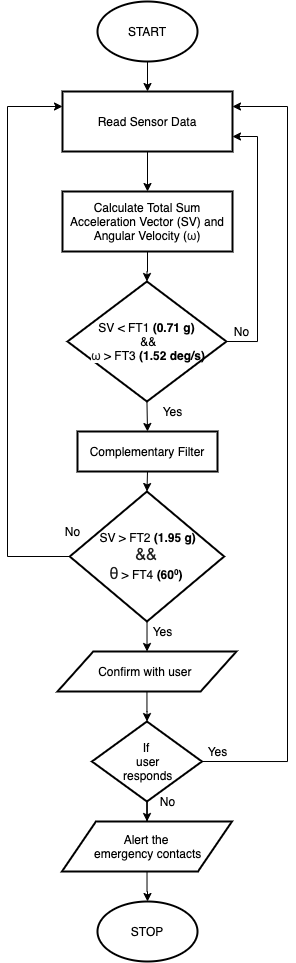

The diagram above was exported from draw.io. Its source (the exported page's mxGraphModel, read from the mxfile embedded in the PNG):
<mxGraphModel dx="818" dy="493" grid="1" gridSize="10" guides="1" tooltips="1" connect="1" arrows="1" fold="1" page="1" pageScale="1" pageWidth="850" pageHeight="1100" math="0" shadow="0">
  <root>
    <mxCell id="0" />
    <mxCell id="1" parent="0" />
    <mxCell id="8aDX_VNU1GN_QRhN5Iew-9" value="" style="edgeStyle=orthogonalEdgeStyle;rounded=0;orthogonalLoop=1;jettySize=auto;html=1;" parent="1" source="8aDX_VNU1GN_QRhN5Iew-2" target="8aDX_VNU1GN_QRhN5Iew-4" edge="1">
      <mxGeometry relative="1" as="geometry" />
    </mxCell>
    <mxCell id="8aDX_VNU1GN_QRhN5Iew-2" value="START" style="strokeWidth=2;html=1;shape=mxgraph.flowchart.start_1;whiteSpace=wrap;" parent="1" vertex="1">
      <mxGeometry x="350" y="50" width="100" height="60" as="geometry" />
    </mxCell>
    <mxCell id="8aDX_VNU1GN_QRhN5Iew-10" value="" style="edgeStyle=orthogonalEdgeStyle;rounded=0;orthogonalLoop=1;jettySize=auto;html=1;" parent="1" source="8aDX_VNU1GN_QRhN5Iew-4" target="8aDX_VNU1GN_QRhN5Iew-6" edge="1">
      <mxGeometry relative="1" as="geometry" />
    </mxCell>
    <mxCell id="8aDX_VNU1GN_QRhN5Iew-4" value="Read Sensor Data" style="rounded=0;whiteSpace=wrap;html=1;strokeWidth=2;" parent="1" vertex="1">
      <mxGeometry x="315" y="140" width="170" height="60" as="geometry" />
    </mxCell>
    <mxCell id="8aDX_VNU1GN_QRhN5Iew-15" value="" style="edgeStyle=orthogonalEdgeStyle;rounded=0;orthogonalLoop=1;jettySize=auto;html=1;entryX=0.5;entryY=0;entryDx=0;entryDy=0;" parent="1" source="8aDX_VNU1GN_QRhN5Iew-6" target="8aDX_VNU1GN_QRhN5Iew-11" edge="1">
      <mxGeometry relative="1" as="geometry">
        <mxPoint x="401" y="330" as="targetPoint" />
      </mxGeometry>
    </mxCell>
    <mxCell id="8aDX_VNU1GN_QRhN5Iew-6" value="Calculate Total Sum Acceleration Vector (SV) and Angular Velocity (&lt;span style=&quot;color: rgb(34 , 34 , 34) ; font-family: &amp;#34;arial&amp;#34; , sans-serif ; text-align: left ; background-color: rgb(255 , 255 , 255)&quot;&gt;ω&lt;/span&gt;)" style="rounded=0;whiteSpace=wrap;html=1;strokeWidth=2;" parent="1" vertex="1">
      <mxGeometry x="315" y="240" width="170" height="60" as="geometry" />
    </mxCell>
    <mxCell id="8aDX_VNU1GN_QRhN5Iew-23" value="" style="edgeStyle=orthogonalEdgeStyle;rounded=0;orthogonalLoop=1;jettySize=auto;html=1;entryX=1;entryY=0.75;entryDx=0;entryDy=0;exitX=1;exitY=0.5;exitDx=0;exitDy=0;" parent="1" source="8aDX_VNU1GN_QRhN5Iew-11" target="8aDX_VNU1GN_QRhN5Iew-4" edge="1">
      <mxGeometry relative="1" as="geometry">
        <mxPoint x="520" y="380" as="targetPoint" />
        <Array as="points">
          <mxPoint x="510" y="390" />
          <mxPoint x="510" y="185" />
        </Array>
      </mxGeometry>
    </mxCell>
    <mxCell id="8aDX_VNU1GN_QRhN5Iew-11" value="&lt;font style=&quot;font-size: 12px&quot;&gt;SV &amp;lt; FT1 &lt;b&gt;(0.71 g)&lt;/b&gt;&lt;br&gt;&amp;nbsp;&amp;amp;&amp;amp;&lt;br&gt;&amp;nbsp;&lt;span style=&quot;color: rgb(34 , 34 , 34) ; font-family: &amp;#34;arial&amp;#34; , sans-serif ; text-align: left ; background-color: rgb(255 , 255 , 255)&quot;&gt;ω&lt;/span&gt;&lt;span style=&quot;font-family: &amp;#34;helvetica&amp;#34;&quot;&gt;&amp;nbsp;&amp;gt; FT3 &lt;b&gt;(1.52 deg/s)&lt;/b&gt;&lt;/span&gt;&lt;/font&gt;" style="rhombus;whiteSpace=wrap;html=1;strokeWidth=2;" parent="1" vertex="1">
      <mxGeometry x="320" y="330" width="158.91" height="120" as="geometry" />
    </mxCell>
    <mxCell id="8aDX_VNU1GN_QRhN5Iew-49" value="" style="edgeStyle=orthogonalEdgeStyle;rounded=0;orthogonalLoop=1;jettySize=auto;html=1;entryX=0;entryY=0.25;entryDx=0;entryDy=0;exitX=0;exitY=0.5;exitDx=0;exitDy=0;" parent="1" source="8aDX_VNU1GN_QRhN5Iew-13" target="8aDX_VNU1GN_QRhN5Iew-4" edge="1">
      <mxGeometry relative="1" as="geometry">
        <mxPoint x="220" y="146" as="targetPoint" />
        <Array as="points">
          <mxPoint x="260" y="605" />
          <mxPoint x="260" y="155" />
        </Array>
      </mxGeometry>
    </mxCell>
    <mxCell id="zCf9M1r2FNxabBEGUGaG-13" value="" style="edgeStyle=orthogonalEdgeStyle;rounded=0;orthogonalLoop=1;jettySize=auto;html=1;" edge="1" parent="1" source="8aDX_VNU1GN_QRhN5Iew-13" target="8aDX_VNU1GN_QRhN5Iew-32">
      <mxGeometry relative="1" as="geometry">
        <Array as="points">
          <mxPoint x="400" y="670" />
        </Array>
      </mxGeometry>
    </mxCell>
    <mxCell id="8aDX_VNU1GN_QRhN5Iew-13" value="&amp;nbsp;SV &amp;gt; FT2 &lt;b&gt;(1.95 g)&lt;/b&gt;&lt;br&gt;&lt;span style=&quot;color: rgb(34 , 34 , 34) ; font-family: &amp;#34;arial&amp;#34; , sans-serif ; font-size: 16px ; text-align: left ; background-color: rgb(255 , 255 , 255)&quot;&gt;&amp;amp;&amp;amp;&lt;br&gt;θ&lt;/span&gt;&amp;nbsp;&amp;gt; FT4 &lt;b&gt;(60&lt;span style=&quot;font-size: 10px&quot;&gt;&lt;sup&gt;0&lt;/sup&gt;&lt;/span&gt;)&lt;/b&gt;" style="rhombus;whiteSpace=wrap;html=1;strokeWidth=2;" parent="1" vertex="1">
      <mxGeometry x="322.27000000000004" y="540" width="154.37" height="130" as="geometry" />
    </mxCell>
    <mxCell id="8aDX_VNU1GN_QRhN5Iew-24" value="No" style="text;html=1;align=center;verticalAlign=middle;resizable=0;points=[];autosize=1;" parent="1" vertex="1">
      <mxGeometry x="478.91" y="370" width="30" height="20" as="geometry" />
    </mxCell>
    <mxCell id="8aDX_VNU1GN_QRhN5Iew-25" value="Yes" style="text;html=1;align=center;verticalAlign=middle;resizable=0;points=[];autosize=1;" parent="1" vertex="1">
      <mxGeometry x="405" y="450" width="40" height="20" as="geometry" />
    </mxCell>
    <mxCell id="8aDX_VNU1GN_QRhN5Iew-35" value="" style="edgeStyle=orthogonalEdgeStyle;rounded=0;orthogonalLoop=1;jettySize=auto;html=1;" parent="1" source="8aDX_VNU1GN_QRhN5Iew-32" target="8aDX_VNU1GN_QRhN5Iew-33" edge="1">
      <mxGeometry relative="1" as="geometry" />
    </mxCell>
    <mxCell id="8aDX_VNU1GN_QRhN5Iew-32" value="Confirm with user&amp;nbsp;" style="shape=parallelogram;perimeter=parallelogramPerimeter;whiteSpace=wrap;html=1;strokeWidth=2;" parent="1" vertex="1">
      <mxGeometry x="310" y="700" width="178.91" height="40" as="geometry" />
    </mxCell>
    <mxCell id="8aDX_VNU1GN_QRhN5Iew-37" value="" style="edgeStyle=orthogonalEdgeStyle;rounded=0;orthogonalLoop=1;jettySize=auto;html=1;entryX=1;entryY=0.25;entryDx=0;entryDy=0;exitX=1;exitY=0.5;exitDx=0;exitDy=0;" parent="1" source="8aDX_VNU1GN_QRhN5Iew-33" target="8aDX_VNU1GN_QRhN5Iew-4" edge="1">
      <mxGeometry relative="1" as="geometry">
        <mxPoint x="710" y="100" as="targetPoint" />
        <Array as="points">
          <mxPoint x="540" y="810" />
          <mxPoint x="540" y="155" />
        </Array>
      </mxGeometry>
    </mxCell>
    <mxCell id="8aDX_VNU1GN_QRhN5Iew-43" value="" style="edgeStyle=orthogonalEdgeStyle;rounded=0;orthogonalLoop=1;jettySize=auto;html=1;" parent="1" source="8aDX_VNU1GN_QRhN5Iew-33" target="8aDX_VNU1GN_QRhN5Iew-39" edge="1">
      <mxGeometry relative="1" as="geometry" />
    </mxCell>
    <mxCell id="8aDX_VNU1GN_QRhN5Iew-33" value="If&lt;br&gt;&amp;nbsp;user&lt;br&gt;&amp;nbsp;responds" style="rhombus;whiteSpace=wrap;html=1;strokeWidth=2;" parent="1" vertex="1">
      <mxGeometry x="344.45" y="770" width="110" height="80" as="geometry" />
    </mxCell>
    <mxCell id="8aDX_VNU1GN_QRhN5Iew-44" value="" style="edgeStyle=orthogonalEdgeStyle;rounded=0;orthogonalLoop=1;jettySize=auto;html=1;" parent="1" source="8aDX_VNU1GN_QRhN5Iew-39" target="8aDX_VNU1GN_QRhN5Iew-40" edge="1">
      <mxGeometry relative="1" as="geometry" />
    </mxCell>
    <mxCell id="8aDX_VNU1GN_QRhN5Iew-39" value="Alert the&lt;br&gt;&amp;nbsp;emergency contacts" style="shape=parallelogram;perimeter=parallelogramPerimeter;whiteSpace=wrap;html=1;strokeWidth=2;" parent="1" vertex="1">
      <mxGeometry x="314.45000000000005" y="870" width="170" height="50" as="geometry" />
    </mxCell>
    <mxCell id="8aDX_VNU1GN_QRhN5Iew-40" value="STOP" style="strokeWidth=2;html=1;shape=mxgraph.flowchart.start_1;whiteSpace=wrap;" parent="1" vertex="1">
      <mxGeometry x="350" y="950" width="100" height="60" as="geometry" />
    </mxCell>
    <mxCell id="8aDX_VNU1GN_QRhN5Iew-42" value="Yes" style="text;html=1;align=center;verticalAlign=middle;resizable=0;points=[];autosize=1;" parent="1" vertex="1">
      <mxGeometry x="395" y="670" width="40" height="20" as="geometry" />
    </mxCell>
    <mxCell id="8aDX_VNU1GN_QRhN5Iew-45" value="Yes" style="text;html=1;align=center;verticalAlign=middle;resizable=0;points=[];autosize=1;" parent="1" vertex="1">
      <mxGeometry x="450" y="790" width="40" height="20" as="geometry" />
    </mxCell>
    <mxCell id="8aDX_VNU1GN_QRhN5Iew-46" value="No" style="text;html=1;align=center;verticalAlign=middle;resizable=0;points=[];autosize=1;" parent="1" vertex="1">
      <mxGeometry x="405" y="840" width="30" height="20" as="geometry" />
    </mxCell>
    <mxCell id="8aDX_VNU1GN_QRhN5Iew-50" value="No" style="text;html=1;align=center;verticalAlign=middle;resizable=0;points=[];autosize=1;" parent="1" vertex="1">
      <mxGeometry x="310" y="570" width="30" height="20" as="geometry" />
    </mxCell>
    <mxCell id="zCf9M1r2FNxabBEGUGaG-6" value="Complementary Filter" style="rounded=0;whiteSpace=wrap;html=1;strokeWidth=2;" vertex="1" parent="1">
      <mxGeometry x="329.99999999999994" y="480" width="140" height="40" as="geometry" />
    </mxCell>
    <mxCell id="zCf9M1r2FNxabBEGUGaG-11" value="" style="endArrow=classic;html=1;entryX=0.5;entryY=0;entryDx=0;entryDy=0;exitX=0.5;exitY=1;exitDx=0;exitDy=0;" edge="1" parent="1" source="8aDX_VNU1GN_QRhN5Iew-11" target="zCf9M1r2FNxabBEGUGaG-6">
      <mxGeometry width="50" height="50" relative="1" as="geometry">
        <mxPoint x="370" y="470" as="sourcePoint" />
        <mxPoint x="420" y="420" as="targetPoint" />
      </mxGeometry>
    </mxCell>
    <mxCell id="zCf9M1r2FNxabBEGUGaG-19" value="" style="endArrow=classic;html=1;exitX=0.5;exitY=1;exitDx=0;exitDy=0;entryX=0.5;entryY=0;entryDx=0;entryDy=0;" edge="1" parent="1" source="zCf9M1r2FNxabBEGUGaG-6" target="8aDX_VNU1GN_QRhN5Iew-13">
      <mxGeometry width="50" height="50" relative="1" as="geometry">
        <mxPoint x="290" y="570" as="sourcePoint" />
        <mxPoint x="340" y="520" as="targetPoint" />
      </mxGeometry>
    </mxCell>
  </root>
</mxGraphModel>